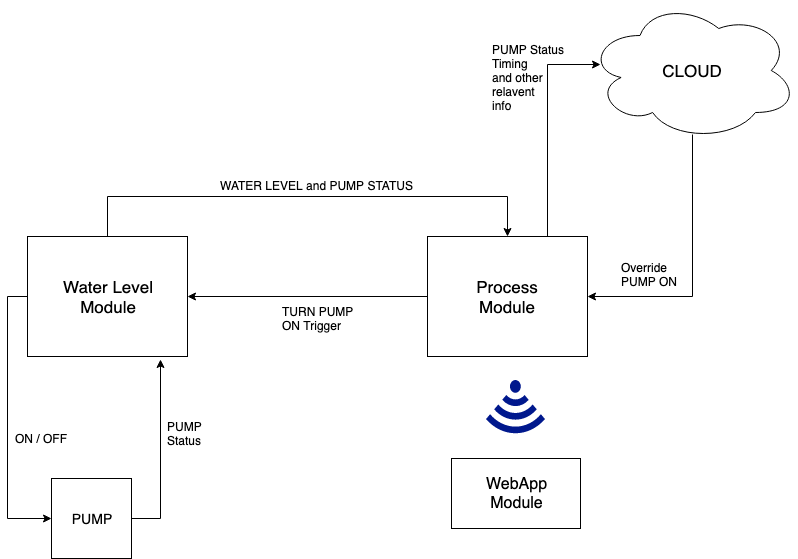

The diagram above was exported from draw.io. Its source (the exported page's mxGraphModel, read from the mxfile embedded in the PNG):
<mxGraphModel dx="1106" dy="752" grid="1" gridSize="10" guides="1" tooltips="1" connect="1" arrows="1" fold="1" page="1" pageScale="1" pageWidth="827" pageHeight="1169" math="0" shadow="0">
  <root>
    <mxCell id="0" />
    <mxCell id="1" parent="0" />
    <mxCell id="4z8UaYPAzkwWv9Mu1nWa-7" style="edgeStyle=orthogonalEdgeStyle;rounded=0;orthogonalLoop=1;jettySize=auto;html=1;entryX=0.5;entryY=0;entryDx=0;entryDy=0;" edge="1" parent="1" source="4z8UaYPAzkwWv9Mu1nWa-5" target="4z8UaYPAzkwWv9Mu1nWa-6">
      <mxGeometry relative="1" as="geometry">
        <Array as="points">
          <mxPoint x="136" y="198" />
          <mxPoint x="536" y="198" />
        </Array>
      </mxGeometry>
    </mxCell>
    <mxCell id="4z8UaYPAzkwWv9Mu1nWa-14" style="edgeStyle=orthogonalEdgeStyle;rounded=0;orthogonalLoop=1;jettySize=auto;html=1;entryX=0;entryY=0.5;entryDx=0;entryDy=0;" edge="1" parent="1" source="4z8UaYPAzkwWv9Mu1nWa-5" target="4z8UaYPAzkwWv9Mu1nWa-13">
      <mxGeometry relative="1" as="geometry">
        <Array as="points">
          <mxPoint x="36" y="298" />
          <mxPoint x="36" y="520" />
        </Array>
      </mxGeometry>
    </mxCell>
    <mxCell id="4z8UaYPAzkwWv9Mu1nWa-5" value="&lt;font style=&quot;font-size: 17px&quot;&gt;Water Level&lt;br&gt;Module&lt;br&gt;&lt;/font&gt;" style="rounded=0;whiteSpace=wrap;html=1;" vertex="1" parent="1">
      <mxGeometry x="56" y="238" width="160" height="120" as="geometry" />
    </mxCell>
    <mxCell id="4z8UaYPAzkwWv9Mu1nWa-9" style="edgeStyle=orthogonalEdgeStyle;rounded=0;orthogonalLoop=1;jettySize=auto;html=1;entryX=1;entryY=0.5;entryDx=0;entryDy=0;" edge="1" parent="1" source="4z8UaYPAzkwWv9Mu1nWa-6" target="4z8UaYPAzkwWv9Mu1nWa-5">
      <mxGeometry relative="1" as="geometry" />
    </mxCell>
    <mxCell id="4z8UaYPAzkwWv9Mu1nWa-11" style="edgeStyle=orthogonalEdgeStyle;rounded=0;orthogonalLoop=1;jettySize=auto;html=1;entryX=0.062;entryY=0.457;entryDx=0;entryDy=0;entryPerimeter=0;" edge="1" parent="1" source="4z8UaYPAzkwWv9Mu1nWa-6" target="4z8UaYPAzkwWv9Mu1nWa-10">
      <mxGeometry relative="1" as="geometry">
        <Array as="points">
          <mxPoint x="576" y="66" />
        </Array>
      </mxGeometry>
    </mxCell>
    <mxCell id="4z8UaYPAzkwWv9Mu1nWa-6" value="&lt;font style=&quot;font-size: 17px&quot;&gt;Process&lt;br&gt;Module&lt;/font&gt;" style="rounded=0;whiteSpace=wrap;html=1;" vertex="1" parent="1">
      <mxGeometry x="456" y="238" width="160" height="120" as="geometry" />
    </mxCell>
    <mxCell id="4z8UaYPAzkwWv9Mu1nWa-12" style="edgeStyle=orthogonalEdgeStyle;rounded=0;orthogonalLoop=1;jettySize=auto;html=1;entryX=1;entryY=0.5;entryDx=0;entryDy=0;exitX=0.5;exitY=0.957;exitDx=0;exitDy=0;exitPerimeter=0;" edge="1" parent="1" source="4z8UaYPAzkwWv9Mu1nWa-10" target="4z8UaYPAzkwWv9Mu1nWa-6">
      <mxGeometry relative="1" as="geometry" />
    </mxCell>
    <mxCell id="4z8UaYPAzkwWv9Mu1nWa-10" value="&lt;font style=&quot;font-size: 17px&quot;&gt;CLOUD&lt;/font&gt;" style="ellipse;shape=cloud;whiteSpace=wrap;html=1;" vertex="1" parent="1">
      <mxGeometry x="616" y="2" width="210" height="140" as="geometry" />
    </mxCell>
    <mxCell id="4z8UaYPAzkwWv9Mu1nWa-16" style="edgeStyle=orthogonalEdgeStyle;rounded=0;orthogonalLoop=1;jettySize=auto;html=1;entryX=0.831;entryY=1.025;entryDx=0;entryDy=0;entryPerimeter=0;" edge="1" parent="1" source="4z8UaYPAzkwWv9Mu1nWa-13" target="4z8UaYPAzkwWv9Mu1nWa-5">
      <mxGeometry relative="1" as="geometry">
        <Array as="points">
          <mxPoint x="189" y="520" />
        </Array>
      </mxGeometry>
    </mxCell>
    <mxCell id="4z8UaYPAzkwWv9Mu1nWa-13" value="&lt;font style=&quot;font-size: 14px&quot;&gt;PUMP&lt;/font&gt;" style="whiteSpace=wrap;html=1;aspect=fixed;" vertex="1" parent="1">
      <mxGeometry x="80" y="480" width="80" height="80" as="geometry" />
    </mxCell>
    <mxCell id="4z8UaYPAzkwWv9Mu1nWa-15" value="ON / OFF&lt;br&gt;" style="text;html=1;resizable=0;points=[];autosize=1;align=left;verticalAlign=top;spacingTop=-4;" vertex="1" parent="1">
      <mxGeometry x="42" y="431" width="70" height="20" as="geometry" />
    </mxCell>
    <mxCell id="4z8UaYPAzkwWv9Mu1nWa-17" value="PUMP&lt;br&gt;Status" style="text;html=1;resizable=0;points=[];autosize=1;align=left;verticalAlign=top;spacingTop=-4;" vertex="1" parent="1">
      <mxGeometry x="194" y="419" width="50" height="30" as="geometry" />
    </mxCell>
    <mxCell id="4z8UaYPAzkwWv9Mu1nWa-18" value="TURN PUMP&lt;br&gt;ON Trigger&lt;br&gt;" style="text;html=1;resizable=0;points=[];autosize=1;align=left;verticalAlign=top;spacingTop=-4;" vertex="1" parent="1">
      <mxGeometry x="309" y="304" width="90" height="30" as="geometry" />
    </mxCell>
    <mxCell id="4z8UaYPAzkwWv9Mu1nWa-19" value="WATER LEVEL and PUMP STATUS" style="text;html=1;resizable=0;points=[];autosize=1;align=left;verticalAlign=top;spacingTop=-4;" vertex="1" parent="1">
      <mxGeometry x="247" y="178" width="210" height="20" as="geometry" />
    </mxCell>
    <mxCell id="4z8UaYPAzkwWv9Mu1nWa-21" value="PUMP Status&lt;br&gt;Timing&lt;br&gt;and other&lt;br&gt;relavent&lt;br&gt;info" style="text;html=1;resizable=0;points=[];autosize=1;align=left;verticalAlign=top;spacingTop=-4;" vertex="1" parent="1">
      <mxGeometry x="519" y="42" width="90" height="70" as="geometry" />
    </mxCell>
    <mxCell id="4z8UaYPAzkwWv9Mu1nWa-22" value="Override&lt;br&gt;PUMP ON" style="text;html=1;resizable=0;points=[];autosize=1;align=left;verticalAlign=top;spacingTop=-4;" vertex="1" parent="1">
      <mxGeometry x="648" y="260" width="70" height="30" as="geometry" />
    </mxCell>
    <mxCell id="4z8UaYPAzkwWv9Mu1nWa-28" value="&lt;font style=&quot;font-size: 16px&quot;&gt;WebApp&lt;br&gt;Module&lt;/font&gt;" style="rounded=0;whiteSpace=wrap;html=1;" vertex="1" parent="1">
      <mxGeometry x="480" y="460" width="129" height="70" as="geometry" />
    </mxCell>
    <mxCell id="4z8UaYPAzkwWv9Mu1nWa-29" value="" style="pointerEvents=1;shadow=0;dashed=0;html=1;strokeColor=none;labelPosition=center;verticalLabelPosition=bottom;verticalAlign=top;align=center;shape=mxgraph.mscae.enterprise.wireless_connection;fillColor=#00188D;rotation=90;" vertex="1" parent="1">
      <mxGeometry x="515" y="381" width="58" height="59" as="geometry" />
    </mxCell>
  </root>
</mxGraphModel>